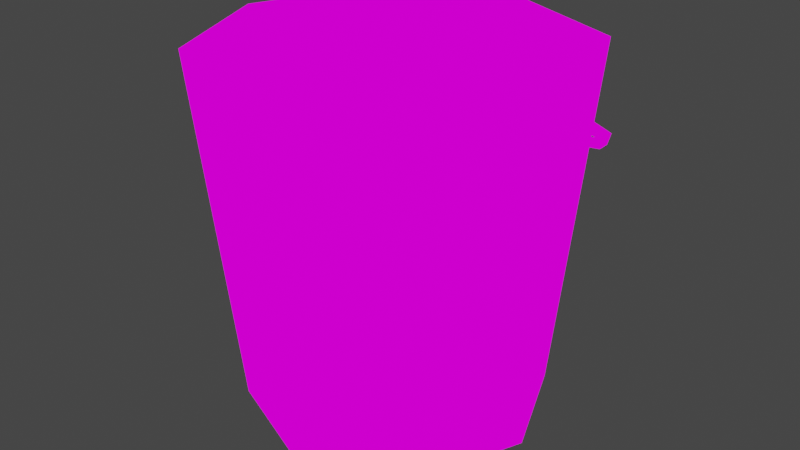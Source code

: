 # Source: metalbucket01a.blend  (saved by Blender 3.6.13; exported with 4.5.12 LTS)
import bpy
from mathutils import Matrix  # noqa: F401  (used for matrix-valued properties, if any)

bpy.ops.wm.read_factory_settings(use_empty=True)
scene = bpy.context.scene
scene.name = 'Scene'

# ---- collections
col_collection = bpy.data.collections.new('Collection'); scene.collection.children.link(col_collection)

# ---- images (referenced by path relative to the original .blend; pixels are not part of the script)
import os
ASSET_DIR = os.environ.get("B2B_ASSET_DIR", "")  # directory of the original .blend (textures are referenced by path, not embedded)
HERE = os.path.dirname(os.path.abspath(__file__))  # packed textures are extracted next to this script under _unpacked/

def load_image(name, relpath, width, height, colorspace="sRGB"):
    """Load a texture the original file referenced (path relative to the .blend, or extracted next to this script)."""
    p = next((c for c in (os.path.join(HERE, relpath), os.path.join(ASSET_DIR, relpath)) if relpath and os.path.exists(c)), "")
    if p:
        img = bpy.data.images.load(p, check_existing=True)
        img.name = name
    else:  # same state as the original file: an image datablock whose file is absent (Cycles renders it pink)
        img = bpy.data.images.new(name, width, height)
        img.source = "FILE"
        img.filepath = "//" + (relpath or name)
    img.colorspace_settings.name = colorspace
    return img
img_metalbucket01a_png = load_image('MetalBucket01a.png', 'MetalBucket01a.png', 1024, 1024, 'sRGB')

# ---- materials (node trees are filled in below, after node groups)
mat_metalbucket01a = bpy.data.materials.new('metalbucket01a')
mat_metalbucket01a.use_transparent_shadow = False

# ---- material node trees
mat_metalbucket01a.use_nodes = True; mat_metalbucket01a.node_tree.nodes.clear()
_N = mat_metalbucket01a.node_tree.nodes; _L = mat_metalbucket01a.node_tree.links
n0 = _N.new('ShaderNodeOutputMaterial'); n0.name = 'Material Output'; n0.location = (300, 300)
n1 = _N.new('ShaderNodeTexImage'); n1.name = 'Image Texture'; n1.location = (-226, 290)
n1.image = img_metalbucket01a_png
_L.new(n1.outputs[0], n0.inputs[0])
n0.is_active_output = True

# ---- world
world_world = bpy.data.worlds.new('World'); scene.world = world_world
world_world.use_nodes = True; world_world.node_tree.nodes.clear()
_N = world_world.node_tree.nodes; _L = world_world.node_tree.links
n0 = _N.new('ShaderNodeOutputWorld'); n0.name = 'World Output'; n0.location = (300, 300)
n1 = _N.new('ShaderNodeBackground'); n1.name = 'Background'; n1.location = (10, 300)
n1.inputs[0].default_value = (0.05088, 0.05088, 0.05088, 1.0)
_L.new(n1.outputs[0], n0.inputs[0])
n0.is_active_output = True
world_world.color = (0.05088, 0.05088, 0.05088)
world_world.use_sun_shadow = False
world_world.sun_shadow_jitter_overblur = 0.0

# ---- meshes
me_metalbucket01a = bpy.data.meshes.new('metalbucket01a')
me_metalbucket01a.from_pydata([(0.0, 0.1056, -0.1255), (0.0, 0.132, 0.1255), (0.07467, 0.07467, -0.1255), (0.09334, 0.09334, 0.1255), (0.1056, 0.0, -0.1255), (0.132, 0.0, 0.1255), (0.07467, -0.07467, -0.1255), (0.09334, -0.09334, 0.1255), (0.0, -0.1056, -0.1255), (0.0, -0.132, 0.1255), (-0.07467, -0.07467, -0.1255), (-0.09334, -0.09334, 0.1255), (-0.1056, 0.0, -0.1255), (-0.132, 0.0, 0.1255), (-0.07467, 0.07467, -0.1255), (-0.09334, 0.09334, 0.1255), (0.1305, 0.004312, 0.1095), (0.1208, 0.05462, 0.08043), (0.09287, 0.09727, 0.05581), (0.05057, 0.1258, 0.03935), (4.826e-07, 0.1358, 0.03357), (-0.05057, 0.1258, 0.03935), (-0.09287, 0.09727, 0.05581), (-0.1208, 0.05462, 0.08043), (-0.1305, 0.004312, 0.1095), (0.1301, 0.0006327, 0.1032), (0.1204, 0.05094, 0.07418), (0.09245, 0.09359, 0.04955), (0.05015, 0.1221, 0.0331), (-0.0004229, 0.1321, 0.02732), (-0.051, 0.1221, 0.0331), (-0.09329, 0.09359, 0.04955), (-0.1212, 0.05094, 0.07418), (-0.131, 0.0006326, 0.1032)], [], [(0, 1, 3, 2), (2, 3, 5, 4), (4, 5, 7, 6), (6, 7, 9, 8), (8, 9, 11, 10), (10, 11, 13, 12), (12, 13, 15, 14), (14, 15, 1, 0), (0, 2, 4, 6, 8, 10, 12, 14), (19, 20, 29, 28), (20, 21, 30, 29), (21, 22, 31, 30), (22, 23, 32, 31), (23, 24, 33, 32), (16, 17, 26, 25), (17, 18, 27, 26), (18, 19, 28, 27)])
_uv = me_metalbucket01a.uv_layers.new(name='UVMap')
_uv.uv.foreach_set('vector', [2.495, 0.0, 2.495, 1.0, 1.996, 1.0, 1.996, 0.0, 1.996, 0.0, 1.996, 1.0, 1.497, 1.0, 1.497, 0.0, 1.497, 0.0, 1.497, 1.0, 0.9987, 1.0, 0.9987, 0.0, 0.9987, 0.0, 0.9987, 1.0, 0.5, 1.0, 0.5, 0.0, 0.5, 0.0, 0.5, 1.0, 0.00125, 1.0, 0.00125, 0.0, 0.00125, 0.0, 0.00125, 1.0, -0.4975, 1.0, -0.4975, 0.0, -0.4975, 0.0, -0.4975, 1.0, -0.9963, 1.0, -0.9963, 0.0, -0.9963, 0.0, -0.9963, 1.0, -1.495, 1.0, -1.495, 0.0, 0.2929, 8.166e-05, 0.7071, 8.162e-05, 0.9999, 0.1953, 0.9999, 0.4714, 0.7071, 0.6666, 0.2929, 0.6666, 8.172e-05, 0.4714, 8.172e-05, 0.1953, 0.7142, 0.05482, 0.781, 0.04644, 0.7812, 0.05428, 0.7144, 0.06266, 0.781, 0.04644, 0.8478, 0.05492, 0.848, 0.06277, 0.7812, 0.05428, 0.8478, 0.05492, 0.9046, 0.07896, 0.9048, 0.08681, 0.848, 0.06277, 0.9046, 0.07896, 0.945, 0.1149, 0.9452, 0.1227, 0.9048, 0.08681, 0.945, 0.1149, 0.9687, 0.1572, 0.9689, 0.165, 0.9452, 0.1227, 0.594, 0.1572, 0.617, 0.1147, 0.6172, 0.1226, 0.5941, 0.165, 0.617, 0.1147, 0.6574, 0.07879, 0.6575, 0.08664, 0.6172, 0.1226, 0.6574, 0.07879, 0.7142, 0.05482, 0.7144, 0.06266, 0.6575, 0.08664])
me_metalbucket01a.materials.append(mat_metalbucket01a)
me_metalbucket01a.update()

# ---- objects
ob_metalbucket01a = bpy.data.objects.new('metalbucket01a', me_metalbucket01a)

# ---- transforms, parenting, visibility, modifiers, constraints
ob_metalbucket01a.location = (0.0, 0.0, 0.0)

# ---- collection membership
col_collection.objects.link(ob_metalbucket01a)

# ---- scene / render settings (as saved in the file)
scene.frame_start = 1; scene.frame_end = 250; scene.frame_set(1)
scene.render.engine = 'BLENDER_EEVEE_NEXT'
scene.cycles.sampling_pattern = 'TABULATED_SOBOL'
scene.view_settings.view_transform = 'Filmic'
bpy.context.view_layer.update()

# ---- added for rendering (the .blend has no active camera and no usable light): camera, sun
cam_auto = bpy.data.cameras.new('AutoCamera')
cam_auto.lens = 50.0
cam_auto.sensor_width = 36.0
cam_auto.clip_end = 1000.0
ob_auto_camera = bpy.data.objects.new('AutoCamera', cam_auto)
scene.collection.objects.link(ob_auto_camera)
ob_auto_camera.location = (0.418323, -0.5001, 0.334658)
ob_auto_camera.rotation_euler = (1.09748, -7.21219e-08, 0.694738)
scene.camera = ob_auto_camera
light_auto_sun = bpy.data.lights.new('AutoSun', 'SUN')
light_auto_sun.energy = 3.0
light_auto_sun.angle = 0.0523599
ob_auto_sun = bpy.data.objects.new('AutoSun', light_auto_sun)
scene.collection.objects.link(ob_auto_sun)
ob_auto_sun.rotation_euler = (0.872665, 0.174533, 0.523599)
bpy.context.view_layer.update()

